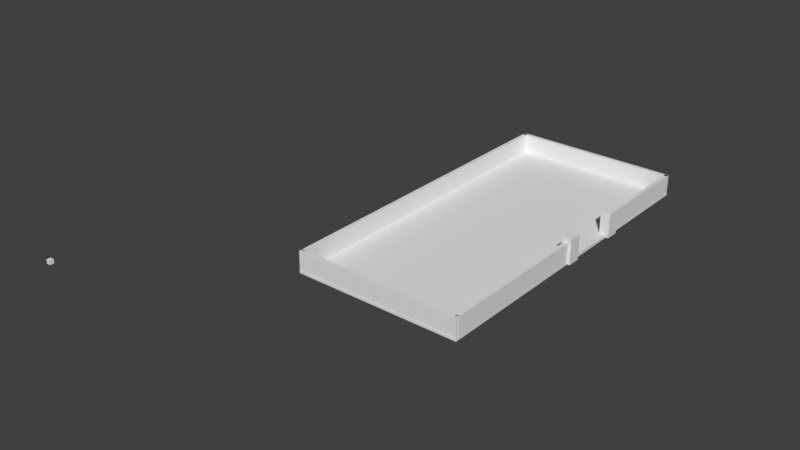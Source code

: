 # Source: Garaje.blend  (saved by Blender 2.79.0; exported with 4.5.12 LTS)
import bpy
from mathutils import Matrix  # noqa: F401  (used for matrix-valued properties, if any)

bpy.ops.wm.read_factory_settings(use_empty=True)
scene = bpy.context.scene
scene.name = 'Scene'

# ---- collections
col_collection_1 = bpy.data.collections.new('Collection 1'); scene.collection.children.link(col_collection_1)

# ---- world
world_world = bpy.data.worlds.new('World'); scene.world = world_world
world_world.color = (0.05088, 0.05088, 0.05088)
world_world.use_sun_shadow = False
world_world.sun_shadow_jitter_overblur = 0.0
world_world.cycles.sampling_method = 'MANUAL'

# ---- meshes
me_cube_022 = bpy.data.meshes.new('Cube.022')
me_cube_022.from_pydata([(0.4501, -1.752, -1.0), (0.4501, -1.752, 1.118), (0.4501, -0.597, -1.0), (0.4501, -0.597, 1.118), (1.281, -1.752, -1.0), (1.281, -1.752, 1.118), (1.281, -0.597, -1.0), (1.281, -0.597, 1.118)], [], [(0, 1, 3, 2), (2, 3, 7, 6), (6, 7, 5, 4), (4, 5, 1, 0), (2, 6, 4, 0), (7, 3, 1, 5)])
me_cube_022.use_remesh_preserve_volume = False
me_cube_022.use_remesh_preserve_attributes = False
me_cube_022.use_mirror_vertex_groups = False
me_cube_022.update()
me_cube_021 = bpy.data.meshes.new('Cube.021')
me_cube_021.from_pydata([(-1.0, -52.24, -1.0), (-1.0, -52.24, 1.0), (-1.0, -50.24, -1.0), (-1.0, -50.24, 1.0), (1.0, -52.24, -1.0), (1.0, -52.24, 1.0), (1.0, -50.24, -1.0), (1.0, -50.24, 1.0)], [], [(0, 1, 3, 2), (2, 3, 7, 6), (6, 7, 5, 4), (4, 5, 1, 0), (2, 6, 4, 0), (7, 3, 1, 5)])
me_cube_021.use_remesh_preserve_volume = False
me_cube_021.use_remesh_preserve_attributes = False
me_cube_021.use_mirror_vertex_groups = False
me_cube_021.update()
me_cube_016 = bpy.data.meshes.new('Cube.016')
me_cube_016.from_pydata([], [], [])
me_cube_016.use_remesh_preserve_volume = False
me_cube_016.use_remesh_preserve_attributes = False
me_cube_016.use_mirror_vertex_groups = False
me_cube_016.update()
me_cube_011 = bpy.data.meshes.new('Cube.011')
me_cube_011.from_pydata([(0.4501, -1.752, -1.0), (0.4501, -1.752, 1.118), (0.4501, -0.597, -1.0), (0.4501, -0.597, 1.118), (1.281, -1.752, -1.0), (1.281, -1.752, 1.118), (1.281, -0.597, -1.0), (1.281, -0.597, 1.118)], [], [(0, 1, 3, 2), (2, 3, 7, 6), (6, 7, 5, 4), (4, 5, 1, 0), (2, 6, 4, 0), (7, 3, 1, 5)])
me_cube_011.use_remesh_preserve_volume = False
me_cube_011.use_remesh_preserve_attributes = False
me_cube_011.use_mirror_vertex_groups = False
me_cube_011.update()
me_cube_010 = bpy.data.meshes.new('Cube.010')
me_cube_010.from_pydata([(-0.2876, 0.5974, -1.675), (-0.2876, 0.5974, -0.9655), (-0.2876, 0.7316, -1.675), (-0.2876, 0.7316, -0.9655), (11.81, 0.5974, -1.675), (11.81, 0.5974, -0.9655), (11.81, 0.7316, -1.675), (11.81, 0.7316, -0.9655), (7.814, 0.7316, -1.675), (5.603, 0.7316, -1.675), (5.603, 0.7316, -0.9655), (7.814, 0.7316, -0.9655), (5.603, 0.5974, -1.675), (7.814, 0.5974, -1.675), (7.814, 0.5974, -0.9655), (5.603, 0.5974, -0.9655)], [], [(0, 1, 3, 2), (8, 11, 7, 6), (6, 7, 5, 4), (12, 15, 1, 0), (8, 6, 4, 13), (10, 3, 1, 15), (7, 11, 14, 5), (2, 9, 12, 0), (4, 5, 14, 13), (15, 12, 9, 10), (2, 3, 10, 9), (14, 11, 8, 13)])
me_cube_010.use_remesh_preserve_volume = False
me_cube_010.use_remesh_preserve_attributes = False
me_cube_010.use_mirror_vertex_groups = False
me_cube_010.update()
me_cube_009 = bpy.data.meshes.new('Cube.009')
me_cube_009.from_pydata([(1.825, 0.5974, -1.675), (1.825, 0.5974, -0.9655), (1.825, 0.7316, -1.675), (1.825, 0.7316, -0.9655), (7.826, 0.5974, -1.675), (7.826, 0.5974, -0.9655), (7.826, 0.7316, -1.675), (7.826, 0.7316, -0.9655), (1.825, -11.47, -1.675), (1.825, -11.47, -0.9655), (1.825, -11.34, -1.675), (1.825, -11.34, -0.9655), (7.826, -11.47, -1.675), (7.826, -11.47, -0.9655), (7.826, -11.34, -1.675), (7.826, -11.34, -0.9655)], [], [(0, 1, 3, 2), (2, 3, 7, 6), (6, 7, 5, 4), (4, 5, 1, 0), (2, 6, 4, 0), (7, 3, 1, 5), (8, 9, 11, 10), (10, 11, 15, 14), (14, 15, 13, 12), (12, 13, 9, 8), (10, 14, 12, 8), (15, 11, 9, 13)])
me_cube_009.use_remesh_preserve_volume = False
me_cube_009.use_remesh_preserve_attributes = False
me_cube_009.use_mirror_vertex_groups = False
me_cube_009.update()
me_cube_007 = bpy.data.meshes.new('Cube.007')
me_cube_007.from_pydata([(-0.2876, 0.5974, -1.675), (-0.2876, 0.5974, -0.9655), (-0.2876, 0.7316, -1.675), (-0.2876, 0.7316, -0.9655), (11.81, 0.5974, -1.675), (11.81, 0.5974, -0.9655), (11.81, 0.7316, -1.675), (11.81, 0.7316, -0.9655)], [], [(0, 1, 3, 2), (2, 3, 7, 6), (6, 7, 5, 4), (4, 5, 1, 0), (2, 6, 4, 0), (7, 3, 1, 5)])
me_cube_007.use_remesh_preserve_volume = False
me_cube_007.use_remesh_preserve_attributes = False
me_cube_007.use_mirror_vertex_groups = False
me_cube_007.update()
me_cube_003 = bpy.data.meshes.new('Cube.003')
me_cube_003.from_pydata([(-0.3097, -2.558, 0.1781), (-0.3097, -2.558, 0.2171), (-0.3097, 1.971, 0.1781), (-0.3097, 1.971, 0.2171), (1.92, -2.558, 0.1781), (1.92, -2.558, 0.2171), (1.92, 1.971, 0.1781), (1.92, 1.971, 0.2171)], [], [(0, 1, 3, 2), (2, 3, 7, 6), (6, 7, 5, 4), (4, 5, 1, 0), (2, 6, 4, 0), (7, 3, 1, 5)])
me_cube_003.use_remesh_preserve_volume = False
me_cube_003.use_remesh_preserve_attributes = False
me_cube_003.use_mirror_vertex_groups = False
me_cube_003.update()

# ---- objects
ob_cube_000 = bpy.data.objects.new('Cube.000', me_cube_022)
ob_cube_018 = bpy.data.objects.new('Cube.018', me_cube_021)
ob_cube_013 = bpy.data.objects.new('Cube.013', me_cube_016)
ob_cube_009 = bpy.data.objects.new('Cube.009', me_cube_011)
ob_cube_008 = bpy.data.objects.new('Cube.008', me_cube_010)
ob_cube_007 = bpy.data.objects.new('Cube.007', me_cube_009)
ob_cube_006 = bpy.data.objects.new('Cube.006', me_cube_007)
ob_cube_003 = bpy.data.objects.new('Cube.003', me_cube_003)

# ---- transforms, parenting, visibility, modifiers, constraints
ob_cube_000.location = (5.595, 1.779, 0.3563)
ob_cube_000.scale = (0.4126, 0.4126, 0.4126)
ob_cube_000.lineart.crease_threshold = 0.0
ob_cube_018.location = (-2.449, -10.42, 2.383)
ob_cube_018.scale = (0.06646, 0.06646, 0.06646)
ob_cube_018.lineart.crease_threshold = 0.0
ob_cube_013.location = (3.023, 2.613, -0.1887)
ob_cube_013.scale = (0.7219, 0.7219, 0.7219)
ob_cube_013.lineart.crease_threshold = 0.0
ob_cube_009.location = (5.595, -0.5583, 0.3563)
ob_cube_009.scale = (0.4126, 0.4126, 0.4126)
ob_cube_009.lineart.crease_threshold = 0.0
ob_cube_008.location = (6.619, -6.585, 1.662)
ob_cube_008.rotation_euler = (0.0, -0.0, 1.571)
ob_cube_008.lineart.crease_threshold = 0.0
ob_cube_007.location = (-1.814, 4.507, 1.662)
ob_cube_007.lineart.crease_threshold = 0.0
ob_cube_006.location = (0.7426, -6.585, 1.662)
ob_cube_006.rotation_euler = (0.0, -0.0, 1.571)
ob_cube_006.lineart.crease_threshold = 0.0
ob_cube_003.location = (0.8449, -0.073, -0.5525)
ob_cube_003.scale = (2.697, 2.697, 2.697)
ob_cube_003.lineart.crease_threshold = 0.0

# ---- collection membership
col_collection_1.objects.link(ob_cube_000)
col_collection_1.objects.link(ob_cube_018)
col_collection_1.objects.link(ob_cube_013)
col_collection_1.objects.link(ob_cube_009)
col_collection_1.objects.link(ob_cube_008)
col_collection_1.objects.link(ob_cube_007)
col_collection_1.objects.link(ob_cube_006)
col_collection_1.objects.link(ob_cube_003)

# ---- scene / render settings (as saved in the file)
scene.frame_start = 1; scene.frame_end = 250; scene.frame_set(1)
scene.render.engine = 'BLENDER_EEVEE_NEXT'
scene.render.resolution_percentage = 50
scene.render.dither_intensity = 0.0
scene.cycles.use_denoising = False
scene.cycles.samples = 128
scene.cycles.sampling_pattern = 'TABULATED_SOBOL'
scene.cycles.use_adaptive_sampling = False
scene.cycles.use_light_tree = False
scene.cycles.blur_glossy = 0.0
scene.cycles.sample_clamp_indirect = 0.0
scene.view_settings.view_transform = 'Standard'
bpy.context.view_layer.update()

# ---- added for rendering (the .blend has no active camera and no usable light): camera, sun
cam_auto = bpy.data.cameras.new('AutoCamera')
cam_auto.lens = 50.0
cam_auto.sensor_width = 36.0
cam_auto.clip_end = 1000.0
ob_auto_camera = bpy.data.objects.new('AutoCamera', cam_auto)
scene.collection.objects.link(ob_auto_camera)
ob_auto_camera.location = (21.3806, -27.8153, 16.7912)
ob_auto_camera.rotation_euler = (1.09748, -7.21219e-08, 0.694738)
scene.camera = ob_auto_camera
light_auto_sun = bpy.data.lights.new('AutoSun', 'SUN')
light_auto_sun.energy = 3.0
light_auto_sun.angle = 0.0523599
ob_auto_sun = bpy.data.objects.new('AutoSun', light_auto_sun)
scene.collection.objects.link(ob_auto_sun)
ob_auto_sun.rotation_euler = (0.872665, 0.174533, 0.523599)
bpy.context.view_layer.update()

